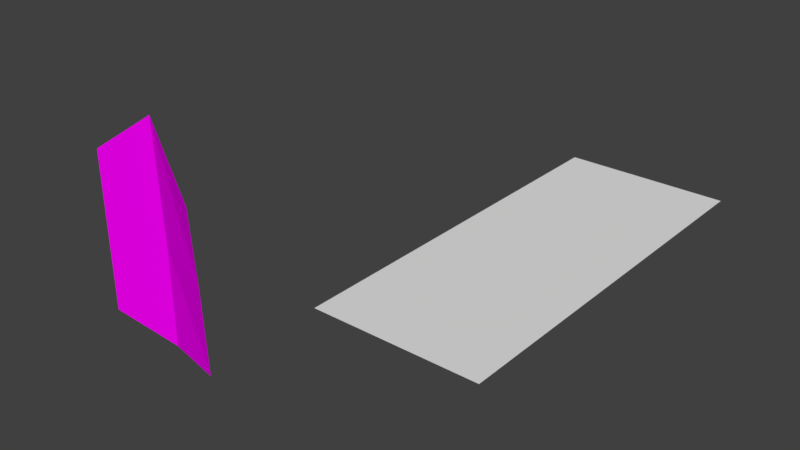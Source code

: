 # Source: exmpleForLeaves.blend  (saved by Blender 2.79.0; exported with 4.5.12 LTS)
import bpy
from mathutils import Matrix  # noqa: F401  (used for matrix-valued properties, if any)

bpy.ops.wm.read_factory_settings(use_empty=True)
scene = bpy.context.scene
scene.name = 'Scene'

# ---- collections
col_collection_1 = bpy.data.collections.new('Collection 1'); scene.collection.children.link(col_collection_1)

# ---- images (referenced by path relative to the original .blend; pixels are not part of the script)
import os
ASSET_DIR = os.environ.get("B2B_ASSET_DIR", "")  # directory of the original .blend (textures are referenced by path, not embedded)
HERE = os.path.dirname(os.path.abspath(__file__))  # packed textures are extracted next to this script under _unpacked/

def load_image(name, relpath, width, height, colorspace="sRGB"):
    """Load a texture the original file referenced (path relative to the .blend, or extracted next to this script)."""
    p = next((c for c in (os.path.join(HERE, relpath), os.path.join(ASSET_DIR, relpath)) if relpath and os.path.exists(c)), "")
    if p:
        img = bpy.data.images.load(p, check_existing=True)
        img.name = name
    else:  # same state as the original file: an image datablock whose file is absent (Cycles renders it pink)
        img = bpy.data.images.new(name, width, height)
        img.source = "FILE"
        img.filepath = "//" + (relpath or name)
    img.colorspace_settings.name = colorspace
    return img
img_leaf_png = load_image('leaf.png', 'leaf.png', 1024, 1024, 'sRGB')

# ---- materials (node trees are filled in below, after node groups)
mat_leaf = bpy.data.materials.new('leaf')
mat_leaf.alpha_threshold = 0.0
mat_leaf.roughness = 0.5

# ---- material node trees
mat_leaf.use_nodes = True; mat_leaf.node_tree.nodes.clear()
_N = mat_leaf.node_tree.nodes; _L = mat_leaf.node_tree.links
n0 = _N.new('ShaderNodeOutputMaterial'); n0.name = 'Material Output'; n0.location = (300, 300)
n1 = _N.new('ShaderNodeBsdfTransparent'); n1.name = 'Transparent BSDF'; n1.location = (-151, 495)
n2 = _N.new('ShaderNodeMixShader'); n2.name = 'Mix Shader'; n2.location = (135, 327)
n3 = _N.new('ShaderNodeBsdfDiffuse'); n3.name = 'Diffuse BSDF'; n3.location = (-34, 226)
n4 = _N.new('ShaderNodeTexImage'); n4.name = 'Image Texture'; n4.location = (-283, 357)
n4.width = 140
n4.image = img_leaf_png
_L.new(n2.outputs[0], n0.inputs[0])
_L.new(n1.outputs[0], n2.inputs[1])
_L.new(n4.outputs[1], n2.inputs[0])
_L.new(n4.outputs[0], n3.inputs[0])
_L.new(n3.outputs[0], n2.inputs[2])
n0.is_active_output = True

# ---- world
world_world = bpy.data.worlds.new('World'); scene.world = world_world
world_world.color = (0.05088, 0.05088, 0.05088)
world_world.use_sun_shadow = False
world_world.sun_shadow_jitter_overblur = 0.0
world_world.cycles.sampling_method = 'MANUAL'

# ---- meshes
me_plane_001 = bpy.data.meshes.new('Plane.001')
me_plane_001.from_pydata([(-1.0, -1.0, 0.0), (1.0, -1.0, 0.0), (-1.0, 1.0, 0.0), (1.0, 1.0, 0.0)], [], [(0, 1, 3, 2)])
me_plane_001.use_remesh_preserve_volume = False
me_plane_001.use_remesh_preserve_attributes = False
me_plane_001.use_mirror_vertex_groups = False
me_plane_001.update()
me_plane = bpy.data.meshes.new('Plane')
me_plane.from_pydata([(-1.0, 4.371e-08, 1.0), (0.9957, -0.3495, 0.9991), (-1.0, -5.259e-08, -1.203), (1.0, -0.2371, -1.203), (-1.0, 0.0, 0.0), (1.004, -0.2916, 0.0008578), (-0.0689, 0.1019, 1.625), (0.0, 0.1019, -1.383), (0.0, 0.1019, -4.455e-09)], [], [(8, 5, 3, 7), (6, 1, 5, 8), (0, 6, 8, 4), (4, 8, 7, 2)])
_uv = me_plane.uv_layers.new(name='UVMap')
_uv.uv.foreach_set('vector', [0.5, 0.5199, 0.885, 0.5326, 0.9828, 1.001, 0.4443, 1.028, 0.2957, 0.005078, 0.7403, 0.1028, 0.885, 0.5326, 0.5, 0.5199, 0.035, 0.133, 0.2957, 0.005078, 0.5, 0.5199, -0.04747, 0.5419, -0.04747, 0.5419, 0.5, 0.5199, 0.4443, 1.028, -0.004191, 0.9873])
me_plane.materials.append(mat_leaf)
me_plane.use_remesh_preserve_volume = False
me_plane.use_remesh_preserve_attributes = False
me_plane.use_mirror_vertex_groups = False
me_plane.update()

# ---- objects
ob_plane_001 = bpy.data.objects.new('Plane.001', me_plane_001)
ob_plane = bpy.data.objects.new('Plane', me_plane)

# ---- transforms, parenting, visibility, modifiers, constraints
ob_plane_001.location = (3.768, 2.107, 0.4283)
ob_plane_001.scale = (1.0, 2.402, 1.0)
ob_plane_001.lineart.crease_threshold = 0.0
ob_plane.location = (0.0, 0.0, 0.0)
ob_plane.lineart.crease_threshold = 0.0

# ---- collection membership
col_collection_1.objects.link(ob_plane_001)
col_collection_1.objects.link(ob_plane)

# ---- scene / render settings (as saved in the file)
scene.frame_start = 1; scene.frame_end = 250; scene.frame_set(1)
scene.render.engine = 'CYCLES'
scene.render.resolution_percentage = 50
scene.render.dither_intensity = 0.0
scene.cycles.use_denoising = False
scene.cycles.samples = 128
scene.cycles.sampling_pattern = 'TABULATED_SOBOL'
scene.cycles.use_adaptive_sampling = False
scene.cycles.use_light_tree = False
scene.cycles.blur_glossy = 0.0
scene.cycles.sample_clamp_indirect = 0.0
scene.view_settings.view_transform = 'Standard'
bpy.context.view_layer.update()

# ---- added for rendering (the .blend has no active camera and no usable light): camera, sun
cam_auto = bpy.data.cameras.new('AutoCamera')
cam_auto.lens = 50.0
cam_auto.sensor_width = 36.0
cam_auto.clip_end = 1000.0
ob_auto_camera = bpy.data.objects.new('AutoCamera', cam_auto)
scene.collection.objects.link(ob_auto_camera)
ob_auto_camera.location = (9.39631, -6.9349, 6.1309)
ob_auto_camera.rotation_euler = (1.09748, -7.21219e-08, 0.694738)
scene.camera = ob_auto_camera
light_auto_sun = bpy.data.lights.new('AutoSun', 'SUN')
light_auto_sun.energy = 3.0
light_auto_sun.angle = 0.0523599
ob_auto_sun = bpy.data.objects.new('AutoSun', light_auto_sun)
scene.collection.objects.link(ob_auto_sun)
ob_auto_sun.rotation_euler = (0.872665, 0.174533, 0.523599)
bpy.context.view_layer.update()
